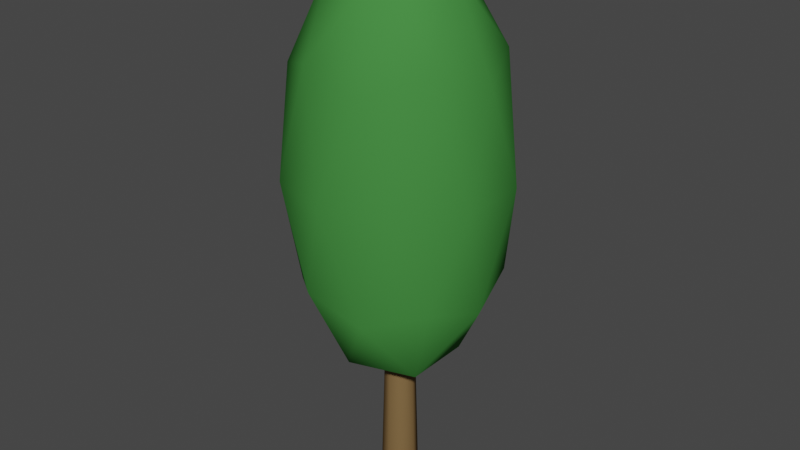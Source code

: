 # Source: Bush_with_less_suck.blend  (saved by Blender 2.93.20; exported with 4.5.12 LTS)
import bpy
from mathutils import Matrix  # noqa: F401  (used for matrix-valued properties, if any)

bpy.ops.wm.read_factory_settings(use_empty=True)
scene = bpy.context.scene
scene.name = 'Scene'

# ---- collections
col_collection = bpy.data.collections.new('Collection'); scene.collection.children.link(col_collection)

# ---- materials (node trees are filled in below, after node groups)
mat_leaves = bpy.data.materials.new('Leaves')
mat_leaves.use_transparent_shadow = False
mat_leaves.diffuse_color = (0.05771, 0.2462, 0.05227, 1.0)
mat_leaves.roughness = 0.0
mat_trunk = bpy.data.materials.new('Trunk')
mat_trunk.use_transparent_shadow = False
mat_trunk.diffuse_color = (0.214, 0.1332, 0.05715, 1.0)
mat_trunk.roughness = 0.0
mat_trunk.specular_intensity = 0.0

# ---- material node trees

# ---- world
world_world = bpy.data.worlds.new('World'); scene.world = world_world
world_world.use_nodes = True; world_world.node_tree.nodes.clear()
_N = world_world.node_tree.nodes; _L = world_world.node_tree.links
n0 = _N.new('ShaderNodeOutputWorld'); n0.name = 'World Output'; n0.location = (300, 300)
n1 = _N.new('ShaderNodeBackground'); n1.name = 'Background'; n1.location = (10, 300)
n1.inputs[0].default_value = (0.05088, 0.05088, 0.05088, 1.0)
_L.new(n1.outputs[0], n0.inputs[0])
n0.is_active_output = True
world_world.color = (0.05088, 0.05088, 0.05088)
world_world.use_sun_shadow = False
world_world.sun_shadow_jitter_overblur = 0.0

# ---- meshes
me_cylinder = bpy.data.meshes.new('Cylinder')
me_cylinder.from_pydata([(0.0, 1.0, -1.081), (0.7071, 0.7071, -1.081), (1.0, -4.284e-08, -1.081), (0.7071, -0.7071, -1.081), (-8.941e-08, -1.0, -1.081), (-0.7071, -0.7071, -1.081), (-1.0, 1.118e-08, -1.081), (-0.7071, 0.7071, -1.081), (0.01036, 0.78, 0.002096), (0.5466, 0.5515, 0.002096), (0.7687, -6.147e-08, 0.002096), (0.5466, -0.5515, 0.002096), (0.01036, -0.78, 0.002096), (-0.5259, -0.5515, 0.002096), (-0.748, 2.98e-08, 0.002096), (-0.5259, 0.5515, 0.002096), (-1.534, -4.72, 1.986), (-1.534, 4.72, 1.986), (4.015, 2.917, 1.986), (0.9477, -2.917, 2.475), (-2.481, 1.803, 2.475), (0.0, -1.506e-09, 2.699), (5.218, -1.506e-09, 1.868), (1.612, 4.963, 1.868), (-4.221, 3.067, 1.868), (-4.221, -3.067, 1.868), (1.612, -4.963, 1.868), (4.221, 3.067, 0.5235), (-1.612, 4.963, 0.5235), (-5.218, -1.506e-09, 0.5235), (-1.612, -4.963, 0.5235), (4.221, -3.067, 0.5235), (0.0, -1.506e-09, -0.3074), (4.015, -2.917, 1.986), (0.0, 5.834, 1.196), (-5.548, 1.803, 1.196), (-3.429, 4.72, 1.196), (-3.429, -4.72, 1.196), (3.429, -4.72, 1.196), (0.0, -5.834, 1.196), (5.548, 1.803, 1.196), (1.534, 4.72, 0.4055), (-4.015, 2.917, 0.4055), (-0.9477, 2.917, -0.08291), (-3.067, -1.506e-09, -0.08291), (2.481, 1.803, -0.08291), (4.963, -1.506e-09, 0.4055), (2.481, -1.803, -0.08291), (0.9477, 2.917, 2.475), (-2.481, -1.803, 2.475), (-4.015, -2.917, 0.4055), (-4.963, -1.506e-09, 1.986), (3.429, 4.72, 1.196), (1.534, -4.72, 0.4055), (-5.548, -1.803, 1.196), (-0.9477, -2.917, -0.08291), (3.067, -1.506e-09, 2.475), (5.548, -1.803, 1.196)], [], [(0, 1, 2, 3, 4, 5, 6, 7), (7, 15, 8, 0), (6, 14, 15, 7), (5, 13, 14, 6), (4, 12, 13, 5), (3, 11, 12, 4), (2, 10, 11, 3), (1, 9, 10, 2), (0, 8, 9, 1), (26, 33, 19), (30, 39, 37), (27, 41, 52), (29, 50, 54), (31, 46, 57), (32, 44, 43), (31, 57, 38), (31, 47, 46), (27, 52, 40), (25, 16, 49), (32, 55, 44), (28, 42, 36), (32, 47, 55), (30, 53, 39), (29, 54, 35), (28, 36, 34), (32, 43, 45), (24, 51, 20), (23, 17, 48), (22, 18, 56), (56, 48, 21), (56, 18, 48), (18, 23, 48), (48, 20, 21), (48, 17, 20), (17, 24, 20), (20, 49, 21), (20, 51, 49), (51, 25, 49), (45, 41, 27), (45, 43, 41), (43, 28, 41), (34, 17, 23), (34, 36, 17), (36, 24, 17), (35, 51, 24), (35, 54, 51), (54, 25, 51), (39, 38, 26), (39, 53, 38), (53, 31, 38), (55, 53, 30), (55, 47, 53), (47, 31, 53), (36, 35, 24), (36, 42, 35), (42, 29, 35), (44, 50, 29), (44, 55, 50), (55, 30, 50), (49, 19, 21), (49, 16, 19), (16, 26, 19), (40, 18, 22), (40, 52, 18), (52, 23, 18), (46, 45, 27), (46, 47, 45), (47, 32, 45), (38, 33, 26), (38, 57, 33), (57, 22, 33), (43, 42, 28), (43, 44, 42), (44, 29, 42), (57, 40, 22), (57, 46, 40), (46, 27, 40), (54, 37, 25), (54, 50, 37), (50, 30, 37), (52, 34, 23), (52, 41, 34), (41, 28, 34), (37, 16, 25), (37, 39, 16), (39, 26, 16), (19, 56, 21), (19, 33, 56), (33, 22, 56)])
me_cylinder.polygons.foreach_set('use_smooth', [True] * 89)
me_cylinder.polygons.foreach_set('material_index', [1, 1, 1, 1, 1, 1, 1, 1, 1, 0, 0, 0, 0, 0, 0, 0, 0, 0, 0, 0, 0, 0, 0, 0, 0, 0, 0, 0, 0, 0, 0, 0, 0, 0, 0, 0, 0, 0, 0, 0, 0, 0, 0, 0, 0, 0, 0, 0, 0, 0, 0, 0, 0, 0, 0, 0, 0, 0, 0, 0, 0, 0, 0, 0, 0, 0, 0, 0, 0, 0, 0, 0, 0, 0, 0, 0, 0, 0, 0, 0, 0, 0, 0, 0, 0, 0, 0, 0, 0])
_uv = me_cylinder.uv_layers.new(name='UVMap')
_uv.uv.foreach_set('vector', [0.75, 0.49, 0.9197, 0.4197, 0.99, 0.25, 0.9197, 0.08029, 0.75, 0.01, 0.5803, 0.08029, 0.51, 0.25, 0.5803, 0.4197, 0.125, 0.5, 0.125, 0.6563, 0.0, 0.6563, 0.0, 0.5, 0.25, 0.5, 0.25, 0.6563, 0.125, 0.6563, 0.125, 0.5, 0.375, 0.5, 0.375, 0.6563, 0.25, 0.6563, 0.25, 0.5, 0.5, 0.5, 0.5, 0.6563, 0.375, 0.6563, 0.375, 0.5, 0.625, 0.5, 0.625, 0.6563, 0.5, 0.6563, 0.5, 0.5, 0.75, 0.5, 0.75, 0.6563, 0.625, 0.6563, 0.625, 0.5, 0.875, 0.5, 0.875, 0.6563, 0.75, 0.6563, 0.75, 0.5, 1.0, 0.5, 1.0, 0.6563, 0.875, 0.6563, 0.875, 0.5, 0.1818, 0.3149, 0.2727, 0.3149, 0.2273, 0.3937, 0.09091, 0.1575, 0.1364, 0.2362, 0.04546, 0.2362, 0.4545, 0.1575, 0.5455, 0.1575, 0.5, 0.2362, 0.8182, 0.1575, 0.9091, 0.1575, 0.8636, 0.2362, 0.2727, 0.1575, 0.3636, 0.1575, 0.3182, 0.2362, 0.7273, 0.0, 0.7727, 0.07873, 0.6818, 0.07873, 0.2727, 0.1575, 0.3182, 0.2362, 0.2273, 0.2362, 0.2727, 0.1575, 0.3182, 0.07873, 0.3636, 0.1575, 0.4545, 0.1575, 0.5, 0.2362, 0.4091, 0.2362, 0.0, 0.3149, 0.09091, 0.3149, 0.04546, 0.3937, 0.9091, 0.0, 0.9545, 0.07873, 0.8636, 0.07873, 0.6364, 0.1575, 0.7273, 0.1575, 0.6818, 0.2362, 0.1818, 0.0, 0.2273, 0.07873, 0.1364, 0.07873, 0.09091, 0.1575, 0.1818, 0.1575, 0.1364, 0.2362, 0.8182, 0.1575, 0.8636, 0.2362, 0.7727, 0.2362, 0.6364, 0.1575, 0.6818, 0.2362, 0.5909, 0.2362, 0.5455, 0.0, 0.5909, 0.07873, 0.5, 0.07873, 0.7273, 0.3149, 0.8182, 0.3149, 0.7727, 0.3937, 0.5455, 0.3149, 0.6364, 0.3149, 0.5909, 0.3937, 0.3636, 0.3149, 0.4545, 0.3149, 0.4091, 0.3937, 0.4091, 0.3937, 0.5, 0.3937, 0.4545, 0.4724, 0.4091, 0.3937, 0.4545, 0.3149, 0.5, 0.3937, 0.4545, 0.3149, 0.5455, 0.3149, 0.5, 0.3937, 0.5909, 0.3937, 0.6818, 0.3937, 0.6364, 0.4724, 0.5909, 0.3937, 0.6364, 0.3149, 0.6818, 0.3937, 0.6364, 0.3149, 0.7273, 0.3149, 0.6818, 0.3937, 0.7727, 0.3937, 0.8636, 0.3937, 0.8182, 0.4724, 0.7727, 0.3937, 0.8182, 0.3149, 0.8636, 0.3937, 0.8182, 0.3149, 0.9091, 0.3149, 0.8636, 0.3937, 0.5, 0.07873, 0.5455, 0.1575, 0.4545, 0.1575, 0.5, 0.07873, 0.5909, 0.07873, 0.5455, 0.1575, 0.5909, 0.07873, 0.6364, 0.1575, 0.5455, 0.1575, 0.5909, 0.2362, 0.6364, 0.3149, 0.5455, 0.3149, 0.5909, 0.2362, 0.6818, 0.2362, 0.6364, 0.3149, 0.6818, 0.2362, 0.7273, 0.3149, 0.6364, 0.3149, 0.7727, 0.2362, 0.8182, 0.3149, 0.7273, 0.3149, 0.7727, 0.2362, 0.8636, 0.2362, 0.8182, 0.3149, 0.8636, 0.2362, 0.9091, 0.3149, 0.8182, 0.3149, 0.1364, 0.2362, 0.2273, 0.2362, 0.1818, 0.3149, 0.1364, 0.2362, 0.1818, 0.1575, 0.2273, 0.2362, 0.1818, 0.1575, 0.2727, 0.1575, 0.2273, 0.2362, 0.1364, 0.07873, 0.1818, 0.1575, 0.09091, 0.1575, 0.1364, 0.07873, 0.2273, 0.07873, 0.1818, 0.1575, 0.2273, 0.07873, 0.2727, 0.1575, 0.1818, 0.1575, 0.6818, 0.2362, 0.7727, 0.2362, 0.7273, 0.3149, 0.6818, 0.2362, 0.7273, 0.1575, 0.7727, 0.2362, 0.7273, 0.1575, 0.8182, 0.1575, 0.7727, 0.2362, 0.8636, 0.07873, 0.9091, 0.1575, 0.8182, 0.1575, 0.8636, 0.07873, 0.9545, 0.07873, 0.9091, 0.1575, 0.9545, 0.07873, 1.0, 0.1575, 0.9091, 0.1575, 0.04546, 0.3937, 0.1364, 0.3937, 0.09091, 0.4724, 0.04546, 0.3937, 0.09091, 0.3149, 0.1364, 0.3937, 0.09091, 0.3149, 0.1818, 0.3149, 0.1364, 0.3937, 0.4091, 0.2362, 0.4545, 0.3149, 0.3636, 0.3149, 0.4091, 0.2362, 0.5, 0.2362, 0.4545, 0.3149, 0.5, 0.2362, 0.5455, 0.3149, 0.4545, 0.3149, 0.3636, 0.1575, 0.4091, 0.07873, 0.4545, 0.1575, 0.3636, 0.1575, 0.3182, 0.07873, 0.4091, 0.07873, 0.3182, 0.07873, 0.3636, 0.0, 0.4091, 0.07873, 0.2273, 0.2362, 0.2727, 0.3149, 0.1818, 0.3149, 0.2273, 0.2362, 0.3182, 0.2362, 0.2727, 0.3149, 0.3182, 0.2362, 0.3636, 0.3149, 0.2727, 0.3149, 0.6818, 0.07873, 0.7273, 0.1575, 0.6364, 0.1575, 0.6818, 0.07873, 0.7727, 0.07873, 0.7273, 0.1575, 0.7727, 0.07873, 0.8182, 0.1575, 0.7273, 0.1575, 0.3182, 0.2362, 0.4091, 0.2362, 0.3636, 0.3149, 0.3182, 0.2362, 0.3636, 0.1575, 0.4091, 0.2362, 0.3636, 0.1575, 0.4545, 0.1575, 0.4091, 0.2362, 0.8636, 0.2362, 0.9545, 0.2362, 0.9091, 0.3149, 0.8636, 0.2362, 0.9091, 0.1575, 0.9545, 0.2362, 0.9091, 0.1575, 1.0, 0.1575, 0.9545, 0.2362, 0.5, 0.2362, 0.5909, 0.2362, 0.5455, 0.3149, 0.5, 0.2362, 0.5455, 0.1575, 0.5909, 0.2362, 0.5455, 0.1575, 0.6364, 0.1575, 0.5909, 0.2362, 0.04546, 0.2362, 0.09091, 0.3149, 0.0, 0.3149, 0.04546, 0.2362, 0.1364, 0.2362, 0.09091, 0.3149, 0.1364, 0.2362, 0.1818, 0.3149, 0.09091, 0.3149, 0.2273, 0.3937, 0.3182, 0.3937, 0.2727, 0.4724, 0.2273, 0.3937, 0.2727, 0.3149, 0.3182, 0.3937, 0.2727, 0.3149, 0.3636, 0.3149, 0.3182, 0.3937])
me_cylinder.materials.append(mat_leaves)
me_cylinder.materials.append(mat_trunk)
me_cylinder.use_remesh_fix_poles = True
me_cylinder.use_remesh_preserve_attributes = False
me_cylinder.update()

# ---- objects
ob_cylinder = bpy.data.objects.new('Cylinder', me_cylinder)

# ---- transforms, parenting, visibility, modifiers, constraints
ob_cylinder.location = (0.0, 0.0, 0.0)
ob_cylinder.scale = (0.1257, 0.1257, 0.9883)

# ---- collection membership
col_collection.objects.link(ob_cylinder)

# ---- scene / render settings (as saved in the file)
scene.frame_start = 1; scene.frame_end = 250; scene.frame_set(1)
scene.render.engine = 'BLENDER_EEVEE_NEXT'
scene.cycles.use_denoising = False
scene.cycles.samples = 128
scene.cycles.sampling_pattern = 'TABULATED_SOBOL'
scene.cycles.use_adaptive_sampling = False
scene.cycles.use_light_tree = False
scene.view_settings.view_transform = 'Filmic'
bpy.context.view_layer.update()

# ---- added for rendering (the .blend has no active camera and no usable light): camera, sun
cam_auto = bpy.data.cameras.new('AutoCamera')
cam_auto.lens = 50.0
cam_auto.sensor_width = 36.0
cam_auto.clip_end = 1000.0
ob_auto_camera = bpy.data.objects.new('AutoCamera', cam_auto)
scene.collection.objects.link(ob_auto_camera)
ob_auto_camera.location = (3.93095, -4.71715, 3.94426)
ob_auto_camera.rotation_euler = (1.09748, -7.21219e-08, 0.694738)
scene.camera = ob_auto_camera
light_auto_sun = bpy.data.lights.new('AutoSun', 'SUN')
light_auto_sun.energy = 3.0
light_auto_sun.angle = 0.0523599
ob_auto_sun = bpy.data.objects.new('AutoSun', light_auto_sun)
scene.collection.objects.link(ob_auto_sun)
ob_auto_sun.rotation_euler = (0.872665, 0.174533, 0.523599)
bpy.context.view_layer.update()
